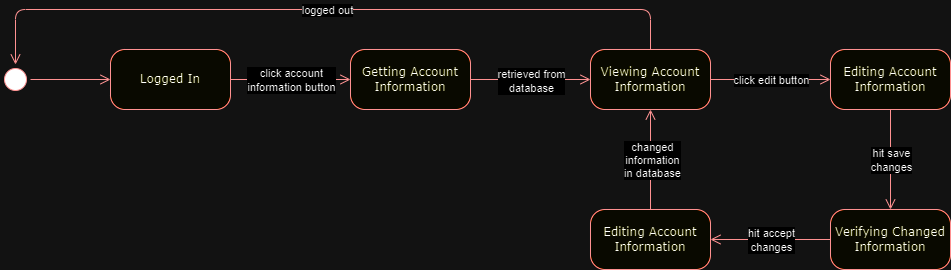

The diagram above was exported from draw.io. Its source (the exported page's mxGraphModel, read from the mxfile embedded in the PNG):
<mxGraphModel dx="1050" dy="557" grid="1" gridSize="10" guides="1" tooltips="1" connect="1" arrows="1" fold="1" page="1" pageScale="1" pageWidth="1100" pageHeight="850" background="none" math="0" shadow="0">
  <root>
    <mxCell id="0" />
    <mxCell id="1" parent="0" />
    <mxCell id="382b91b5511bd0f7-1" value="" style="ellipse;html=1;shape=startState;fillColor=#000000;strokeColor=#ff0000;rounded=1;shadow=0;comic=0;labelBackgroundColor=none;fontFamily=Verdana;fontSize=12;fontColor=#000000;align=center;direction=south;" parent="1" vertex="1">
      <mxGeometry x="130" y="135" width="30" height="30" as="geometry" />
    </mxCell>
    <mxCell id="382b91b5511bd0f7-6" value="Logged In" style="rounded=1;whiteSpace=wrap;html=1;arcSize=24;fillColor=#ffffc0;strokeColor=#ff0000;shadow=0;comic=0;labelBackgroundColor=none;fontFamily=Verdana;fontSize=12;fontColor=#000000;align=center;" parent="1" vertex="1">
      <mxGeometry x="240" y="120" width="120" height="60" as="geometry" />
    </mxCell>
    <mxCell id="2a3bc250acf0617d-9" style="edgeStyle=orthogonalEdgeStyle;html=1;labelBackgroundColor=none;endArrow=open;endSize=8;strokeColor=#ff0000;fontFamily=Verdana;fontSize=12;align=left;" parent="1" source="382b91b5511bd0f7-1" target="382b91b5511bd0f7-6" edge="1">
      <mxGeometry relative="1" as="geometry" />
    </mxCell>
    <mxCell id="Z1Ltyf9w86hYh9Q6RNxu-1" value="Viewing Account Information" style="rounded=1;whiteSpace=wrap;html=1;arcSize=24;fillColor=#ffffc0;strokeColor=#ff0000;shadow=0;comic=0;labelBackgroundColor=none;fontFamily=Verdana;fontSize=12;fontColor=#000000;align=center;" vertex="1" parent="1">
      <mxGeometry x="720" y="120" width="120" height="60" as="geometry" />
    </mxCell>
    <mxCell id="Z1Ltyf9w86hYh9Q6RNxu-2" style="edgeStyle=orthogonalEdgeStyle;html=1;labelBackgroundColor=none;endArrow=open;endSize=8;strokeColor=#ff0000;fontFamily=Verdana;fontSize=12;align=left;exitX=1;exitY=0.5;exitDx=0;exitDy=0;entryX=0;entryY=0.5;entryDx=0;entryDy=0;" edge="1" parent="1" source="382b91b5511bd0f7-6" target="Z1Ltyf9w86hYh9Q6RNxu-19">
      <mxGeometry relative="1" as="geometry">
        <mxPoint x="170" y="160" as="sourcePoint" />
        <mxPoint x="480" y="150" as="targetPoint" />
      </mxGeometry>
    </mxCell>
    <mxCell id="Z1Ltyf9w86hYh9Q6RNxu-4" value="click account&lt;br&gt;information button" style="edgeLabel;html=1;align=center;verticalAlign=middle;resizable=0;points=[];" vertex="1" connectable="0" parent="Z1Ltyf9w86hYh9Q6RNxu-2">
      <mxGeometry x="-0.0033" relative="1" as="geometry">
        <mxPoint as="offset" />
      </mxGeometry>
    </mxCell>
    <mxCell id="Z1Ltyf9w86hYh9Q6RNxu-5" style="edgeStyle=orthogonalEdgeStyle;html=1;labelBackgroundColor=none;endArrow=open;endSize=8;strokeColor=#ff0000;fontFamily=Verdana;fontSize=12;align=left;exitX=1;exitY=0.5;exitDx=0;exitDy=0;entryX=0;entryY=0.5;entryDx=0;entryDy=0;" edge="1" parent="1" source="Z1Ltyf9w86hYh9Q6RNxu-1" target="Z1Ltyf9w86hYh9Q6RNxu-7">
      <mxGeometry relative="1" as="geometry">
        <mxPoint x="610" y="160" as="sourcePoint" />
        <mxPoint x="920" y="150" as="targetPoint" />
      </mxGeometry>
    </mxCell>
    <mxCell id="Z1Ltyf9w86hYh9Q6RNxu-6" value="click edit button" style="edgeLabel;html=1;align=center;verticalAlign=middle;resizable=0;points=[];" vertex="1" connectable="0" parent="Z1Ltyf9w86hYh9Q6RNxu-5">
      <mxGeometry x="-0.0033" relative="1" as="geometry">
        <mxPoint as="offset" />
      </mxGeometry>
    </mxCell>
    <mxCell id="Z1Ltyf9w86hYh9Q6RNxu-7" value="Editing Account Information" style="rounded=1;whiteSpace=wrap;html=1;arcSize=24;fillColor=#ffffc0;strokeColor=#ff0000;shadow=0;comic=0;labelBackgroundColor=none;fontFamily=Verdana;fontSize=12;fontColor=#000000;align=center;" vertex="1" parent="1">
      <mxGeometry x="960" y="120" width="120" height="60" as="geometry" />
    </mxCell>
    <mxCell id="Z1Ltyf9w86hYh9Q6RNxu-9" value="Verifying Changed Information" style="rounded=1;whiteSpace=wrap;html=1;arcSize=24;fillColor=#ffffc0;strokeColor=#ff0000;shadow=0;comic=0;labelBackgroundColor=none;fontFamily=Verdana;fontSize=12;fontColor=#000000;align=center;" vertex="1" parent="1">
      <mxGeometry x="960" y="280" width="120" height="60" as="geometry" />
    </mxCell>
    <mxCell id="Z1Ltyf9w86hYh9Q6RNxu-10" style="edgeStyle=orthogonalEdgeStyle;html=1;labelBackgroundColor=none;endArrow=open;endSize=8;strokeColor=#ff0000;fontFamily=Verdana;fontSize=12;align=left;exitX=0.5;exitY=1;exitDx=0;exitDy=0;entryX=0.5;entryY=0;entryDx=0;entryDy=0;" edge="1" parent="1" source="Z1Ltyf9w86hYh9Q6RNxu-7" target="Z1Ltyf9w86hYh9Q6RNxu-9">
      <mxGeometry relative="1" as="geometry">
        <mxPoint x="850" y="160" as="sourcePoint" />
        <mxPoint x="970" y="160" as="targetPoint" />
      </mxGeometry>
    </mxCell>
    <mxCell id="Z1Ltyf9w86hYh9Q6RNxu-11" value="hit save&lt;br&gt;changes" style="edgeLabel;html=1;align=center;verticalAlign=middle;resizable=0;points=[];" vertex="1" connectable="0" parent="Z1Ltyf9w86hYh9Q6RNxu-10">
      <mxGeometry x="-0.0033" relative="1" as="geometry">
        <mxPoint as="offset" />
      </mxGeometry>
    </mxCell>
    <mxCell id="Z1Ltyf9w86hYh9Q6RNxu-12" style="edgeStyle=orthogonalEdgeStyle;html=1;labelBackgroundColor=none;endArrow=open;endSize=8;strokeColor=#ff0000;fontFamily=Verdana;fontSize=12;align=left;exitX=0;exitY=0.5;exitDx=0;exitDy=0;entryX=1;entryY=0.5;entryDx=0;entryDy=0;" edge="1" parent="1" source="Z1Ltyf9w86hYh9Q6RNxu-9" target="Z1Ltyf9w86hYh9Q6RNxu-22">
      <mxGeometry relative="1" as="geometry">
        <mxPoint x="1030" y="190" as="sourcePoint" />
        <mxPoint x="930" y="390" as="targetPoint" />
        <Array as="points" />
      </mxGeometry>
    </mxCell>
    <mxCell id="Z1Ltyf9w86hYh9Q6RNxu-13" value="hit accept &lt;br&gt;changes" style="edgeLabel;html=1;align=center;verticalAlign=middle;resizable=0;points=[];" vertex="1" connectable="0" parent="Z1Ltyf9w86hYh9Q6RNxu-12">
      <mxGeometry x="-0.0033" relative="1" as="geometry">
        <mxPoint as="offset" />
      </mxGeometry>
    </mxCell>
    <mxCell id="Z1Ltyf9w86hYh9Q6RNxu-15" style="edgeStyle=orthogonalEdgeStyle;html=1;labelBackgroundColor=none;endArrow=open;endSize=8;strokeColor=#ff0000;fontFamily=Verdana;fontSize=12;align=left;exitX=0.5;exitY=0;exitDx=0;exitDy=0;entryX=0;entryY=0.5;entryDx=0;entryDy=0;" edge="1" parent="1" source="Z1Ltyf9w86hYh9Q6RNxu-1" target="382b91b5511bd0f7-1">
      <mxGeometry relative="1" as="geometry">
        <mxPoint x="370" y="160" as="sourcePoint" />
        <mxPoint x="490" y="160" as="targetPoint" />
        <Array as="points">
          <mxPoint x="780" y="80" />
          <mxPoint x="145" y="80" />
        </Array>
      </mxGeometry>
    </mxCell>
    <mxCell id="Z1Ltyf9w86hYh9Q6RNxu-16" value="logged out" style="edgeLabel;html=1;align=center;verticalAlign=middle;resizable=0;points=[];" vertex="1" connectable="0" parent="Z1Ltyf9w86hYh9Q6RNxu-15">
      <mxGeometry x="-0.0033" relative="1" as="geometry">
        <mxPoint as="offset" />
      </mxGeometry>
    </mxCell>
    <mxCell id="Z1Ltyf9w86hYh9Q6RNxu-17" style="edgeStyle=orthogonalEdgeStyle;html=1;labelBackgroundColor=none;endArrow=open;endSize=8;strokeColor=#ff0000;fontFamily=Verdana;fontSize=12;align=left;exitX=1;exitY=0.5;exitDx=0;exitDy=0;entryX=0;entryY=0.5;entryDx=0;entryDy=0;metaEdit=1;" edge="1" parent="1" source="Z1Ltyf9w86hYh9Q6RNxu-19" target="Z1Ltyf9w86hYh9Q6RNxu-1">
      <mxGeometry relative="1" as="geometry">
        <mxPoint x="-40" y="290" as="sourcePoint" />
        <mxPoint x="510" y="280" as="targetPoint" />
      </mxGeometry>
    </mxCell>
    <mxCell id="Z1Ltyf9w86hYh9Q6RNxu-18" value="retrieved from&lt;br&gt;database" style="edgeLabel;html=1;align=center;verticalAlign=middle;resizable=0;points=[];" vertex="1" connectable="0" parent="Z1Ltyf9w86hYh9Q6RNxu-17">
      <mxGeometry x="0.004" y="-1" relative="1" as="geometry">
        <mxPoint as="offset" />
      </mxGeometry>
    </mxCell>
    <mxCell id="Z1Ltyf9w86hYh9Q6RNxu-19" value="Getting Account Information" style="rounded=1;whiteSpace=wrap;html=1;arcSize=24;fillColor=#ffffc0;strokeColor=#ff0000;shadow=0;comic=0;labelBackgroundColor=none;fontFamily=Verdana;fontSize=12;fontColor=#000000;align=center;" vertex="1" parent="1">
      <mxGeometry x="480" y="120" width="120" height="60" as="geometry" />
    </mxCell>
    <mxCell id="Z1Ltyf9w86hYh9Q6RNxu-20" style="edgeStyle=orthogonalEdgeStyle;html=1;labelBackgroundColor=none;endArrow=open;endSize=8;strokeColor=#ff0000;fontFamily=Verdana;fontSize=12;align=left;exitX=0.5;exitY=0;exitDx=0;exitDy=0;metaEdit=1;entryX=0.5;entryY=1;entryDx=0;entryDy=0;" edge="1" parent="1" source="Z1Ltyf9w86hYh9Q6RNxu-22" target="Z1Ltyf9w86hYh9Q6RNxu-1">
      <mxGeometry relative="1" as="geometry">
        <mxPoint x="160" y="350" as="sourcePoint" />
        <mxPoint x="530" y="240" as="targetPoint" />
      </mxGeometry>
    </mxCell>
    <mxCell id="Z1Ltyf9w86hYh9Q6RNxu-21" value="changed&lt;br&gt;information&lt;br&gt;in database" style="edgeLabel;html=1;align=center;verticalAlign=middle;resizable=0;points=[];" vertex="1" connectable="0" parent="Z1Ltyf9w86hYh9Q6RNxu-20">
      <mxGeometry x="0.004" y="-1" relative="1" as="geometry">
        <mxPoint as="offset" />
      </mxGeometry>
    </mxCell>
    <mxCell id="Z1Ltyf9w86hYh9Q6RNxu-22" value="Editing Account Information" style="rounded=1;whiteSpace=wrap;html=1;arcSize=24;fillColor=#ffffc0;strokeColor=#ff0000;shadow=0;comic=0;labelBackgroundColor=none;fontFamily=Verdana;fontSize=12;fontColor=#000000;align=center;" vertex="1" parent="1">
      <mxGeometry x="720" y="280" width="120" height="60" as="geometry" />
    </mxCell>
  </root>
</mxGraphModel>